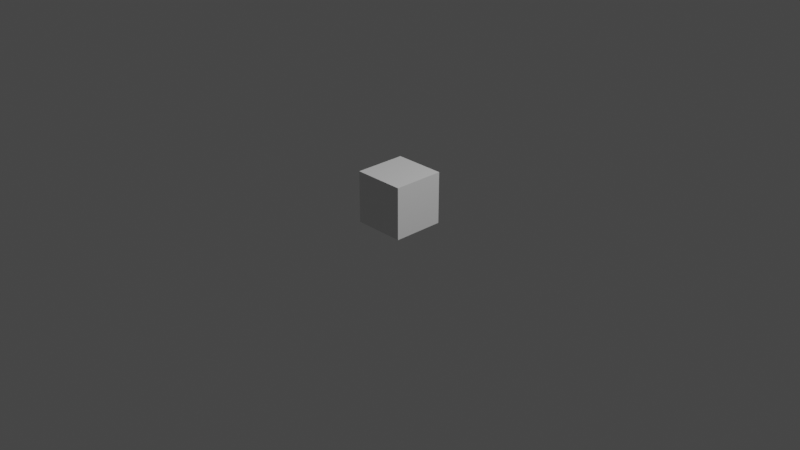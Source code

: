 # Source: silly.blend  (saved by Blender 3.4.6; exported with 4.5.12 LTS)
import bpy
from mathutils import Matrix  # noqa: F401  (used for matrix-valued properties, if any)

bpy.ops.wm.read_factory_settings(use_empty=True)
scene = bpy.context.scene
scene.name = 'Scene'

# ---- collections
col_collection = bpy.data.collections.new('Collection'); scene.collection.children.link(col_collection)

# ---- materials (node trees are filled in below, after node groups)
mat_material = bpy.data.materials.new('Material')
mat_material.alpha_threshold = 0.0
mat_material.use_transparent_shadow = False
mat_material.roughness = 0.5
mat_material.line_color = (0.0, 0.0, 0.0, 1.0)

# ---- material node trees
mat_material.use_nodes = True; mat_material.node_tree.nodes.clear()
_N = mat_material.node_tree.nodes; _L = mat_material.node_tree.links
n0 = _N.new('ShaderNodeOutputMaterial'); n0.name = 'Material Output'; n0.location = (300, 300)
n1 = _N.new('ShaderNodeBsdfPrincipled'); n1.name = 'Principled BSDF'; n1.location = (10, 300)
n1.distribution = 'GGX'
n1.subsurface_method = 'RANDOM_WALK_SKIN'
n1.inputs[3].default_value = 1.45
n1.inputs[27].default_value = (0.0, 0.0, 0.0, 1.0)
n1.inputs[28].default_value = 1.0
_L.new(n1.outputs[0], n0.inputs[0])
n0.is_active_output = True

# ---- world
world_world = bpy.data.worlds.new('World'); scene.world = world_world
world_world.use_nodes = True; world_world.node_tree.nodes.clear()
_N = world_world.node_tree.nodes; _L = world_world.node_tree.links
n0 = _N.new('ShaderNodeOutputWorld'); n0.name = 'World Output'; n0.location = (300, 300)
n1 = _N.new('ShaderNodeBackground'); n1.name = 'Background'; n1.location = (10, 300)
n1.inputs[0].default_value = (0.05088, 0.05088, 0.05088, 1.0)
_L.new(n1.outputs[0], n0.inputs[0])
n0.is_active_output = True
world_world.color = (0.05088, 0.05088, 0.05088)
world_world.use_sun_shadow = False
world_world.sun_shadow_jitter_overblur = 0.0

# ---- cameras
cam_camera = bpy.data.cameras.new('Camera')
cam_camera.clip_end = 100.0
cam_camera.ortho_scale = 7.314

# ---- lights
light_light = bpy.data.lights.new('Light', 'POINT')
light_light.transmission_factor = 0.0
light_light.energy = 1000.0
light_light.shadow_soft_size = 0.1
light_light.shadow_maximum_resolution = 0.006
light_light.use_absolute_resolution = True

# ---- meshes
me_cube = bpy.data.meshes.new('Cube')
me_cube.from_pydata([(1.0, 1.0, 1.0), (1.0, 1.0, -1.0), (1.0, -1.0, 1.0), (1.0, -1.0, -1.0), (-1.0, 1.0, 1.0), (-1.0, 1.0, -1.0), (-1.0, -1.0, 1.0), (-1.0, -1.0, -1.0)], [], [(0, 4, 6, 2), (3, 2, 6, 7), (7, 6, 4, 5), (5, 1, 3, 7), (1, 0, 2, 3), (5, 4, 0, 1)])
_uv = me_cube.uv_layers.new(name='UVMap')
_uv.uv.foreach_set('vector', [0.625, 0.5, 0.875, 0.5, 0.875, 0.75, 0.625, 0.75, 0.375, 0.75, 0.625, 0.75, 0.625, 1.0, 0.375, 1.0, 0.375, 0.0, 0.625, 0.0, 0.625, 0.25, 0.375, 0.25, 0.125, 0.5, 0.375, 0.5, 0.375, 0.75, 0.125, 0.75, 0.375, 0.5, 0.625, 0.5, 0.625, 0.75, 0.375, 0.75, 0.375, 0.25, 0.625, 0.25, 0.625, 0.5, 0.375, 0.5])
me_cube.materials.append(mat_material)
me_cube.use_mirror_vertex_groups = False
me_cube.update()
arm_metarig = bpy.data.armatures.new('metarig')  # bones are not reproduced

# ---- objects
ob_cube = bpy.data.objects.new('Cube', me_cube)
ob_light = bpy.data.objects.new('Light', light_light)
ob_camera = bpy.data.objects.new('Camera', cam_camera)
ob_metarig = bpy.data.objects.new('metarig', arm_metarig)

# ---- transforms, parenting, visibility, modifiers, constraints
ob_cube.location = (0.0, 0.0, 0.2393)
ob_cube.scale = (0.2802, 0.2802, 0.2802)
ob_cube.lock_rotations_4d = False
ob_cube.empty_display_type = 'ARROWS'
ob_cube.lineart.crease_threshold = 0.0
ob_light.location = (4.076, 1.005, 5.904)
ob_light.rotation_euler = (0.6503, 0.05522, 1.866)
ob_light.lock_rotations_4d = False
ob_light.empty_display_type = 'ARROWS'
ob_light.color = (0.0, 0.0, 0.0, 0.0)
ob_light.lineart.crease_threshold = 0.0
ob_camera.location = (7.359, -6.926, 4.958)
ob_camera.rotation_euler = (1.109, 0.0, 0.8149)
ob_camera.lock_rotations_4d = False
ob_camera.empty_display_type = 'ARROWS'
ob_camera.color = (0.0, 0.0, 0.0, 0.0)
ob_camera.display_type = 'WIRE'
ob_camera.lineart.crease_threshold = 0.0
ob_metarig.location = (0.0, 0.0, 0.0)

# ---- collection membership
col_collection.objects.link(ob_cube)
col_collection.objects.link(ob_light)
col_collection.objects.link(ob_camera)
col_collection.objects.link(ob_metarig)

# ---- scene / render settings (as saved in the file)
scene.camera = ob_camera
scene.frame_start = 1; scene.frame_end = 250; scene.frame_set(1)
scene.render.engine = 'BLENDER_EEVEE_NEXT'
scene.cycles.sampling_pattern = 'TABULATED_SOBOL'
scene.cycles.use_light_tree = False
scene.view_settings.view_transform = 'Filmic'
bpy.context.view_layer.update()
